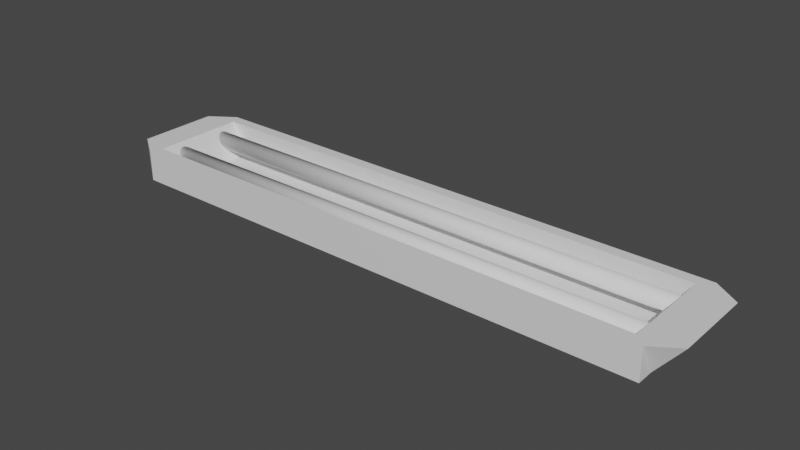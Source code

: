 # Source: Lights.blend  (saved by Blender 3.1.7; exported with 4.5.12 LTS)
import bpy
from mathutils import Matrix  # noqa: F401  (used for matrix-valued properties, if any)

bpy.ops.wm.read_factory_settings(use_empty=True)
scene = bpy.context.scene
scene.name = 'Scene'

# ---- collections
col_collection = bpy.data.collections.new('Collection'); scene.collection.children.link(col_collection)

# ---- materials (node trees are filled in below, after node groups)
mat_material = bpy.data.materials.new('Material')
mat_material.alpha_threshold = 0.0
mat_material.use_transparent_shadow = False
mat_material.line_color = (0.0, 0.0, 0.0, 1.0)

# ---- material node trees
mat_material.use_nodes = True; mat_material.node_tree.nodes.clear()
_N = mat_material.node_tree.nodes; _L = mat_material.node_tree.links
n0 = _N.new('ShaderNodeOutputMaterial'); n0.name = 'Material Output'; n0.location = (300, 300)
n1 = _N.new('ShaderNodeBsdfPrincipled'); n1.name = 'Principled BSDF'; n1.location = (10, 300)
n1.distribution = 'GGX'
n1.subsurface_method = 'RANDOM_WALK_SKIN'
n1.inputs[2].default_value = 0.4
n1.inputs[3].default_value = 1.45
n1.inputs[27].default_value = (0.0, 0.0, 0.0, 1.0)
n1.inputs[28].default_value = 1.0
_L.new(n1.outputs[0], n0.inputs[0])
n0.is_active_output = True

# ---- world
world_world = bpy.data.worlds.new('World'); scene.world = world_world
world_world.use_nodes = True; world_world.node_tree.nodes.clear()
_N = world_world.node_tree.nodes; _L = world_world.node_tree.links
n0 = _N.new('ShaderNodeOutputWorld'); n0.name = 'World Output'; n0.location = (300, 300)
n1 = _N.new('ShaderNodeBackground'); n1.name = 'Background'; n1.location = (10, 300)
n1.inputs[0].default_value = (0.05088, 0.05088, 0.05088, 1.0)
_L.new(n1.outputs[0], n0.inputs[0])
n0.is_active_output = True
world_world.color = (0.05088, 0.05088, 0.05088)
world_world.use_sun_shadow = False
world_world.sun_shadow_jitter_overblur = 0.0

# ---- meshes
me_cube = bpy.data.meshes.new('Cube')
me_cube.from_pydata([(8.648, 1.839, 0.5039), (8.648, 1.839, -0.5039), (8.648, -1.839, 0.5039), (8.648, -1.839, -0.5039), (-8.648, 1.839, 0.5039), (-8.648, 1.839, -0.5039), (-8.648, -1.839, 0.5039), (-8.648, -1.839, -0.5039), (-8.648, -1.294, -0.5039), (9.465, -1.294, 0.5039), (-9.458, -1.294, 0.5039), (8.648, -1.294, -0.5039), (-9.458, 1.279, 0.5039), (8.648, 1.279, -0.5039), (-8.648, 1.279, -0.5039), (9.465, 1.279, 0.5039), (7.567, -1.839, -0.5039), (7.567, 1.839, 0.5039), (7.567, 1.481, -0.417), (8.282, -1.496, 0.5039), (8.282, 1.481, 0.5039), (7.567, 1.839, -0.5039), (7.567, -1.839, 0.5039), (-7.729, 1.481, -0.417), (7.567, -1.294, -0.5039), (7.567, 1.279, -0.5039), (-7.729, 1.839, -0.5039), (-7.729, -1.839, 0.5039), (7.567, -1.496, -0.417), (-7.729, -1.294, -0.5039), (-7.729, 1.279, -0.5039), (-7.729, -1.839, -0.5039), (-7.729, 1.839, 0.5039), (-7.729, -1.496, -0.417), (-8.453, -1.496, 0.5039), (-8.453, 1.481, 0.5039)], [], [(34, 10, 6, 27), (31, 27, 6, 7), (14, 12, 4, 5), (24, 11, 3, 16), (11, 9, 2, 3), (21, 17, 0, 1), (30, 29, 8, 14), (10, 34, 35, 12), (20, 19, 9, 15), (18, 23, 33, 28), (7, 6, 10, 8), (19, 20, 18, 28), (20, 35, 23, 18), (32, 4, 12, 35), (21, 1, 13, 25), (1, 0, 15, 13), (9, 19, 22, 2), (3, 2, 22, 16), (30, 25, 24, 29), (0, 17, 20, 15), (34, 19, 28, 33), (32, 17, 21, 26), (29, 24, 16, 31), (17, 32, 35, 20), (26, 21, 25, 30), (8, 29, 31, 7), (5, 4, 32, 26), (10, 12, 14, 8), (5, 26, 30, 14), (11, 24, 25, 13), (35, 34, 33, 23), (16, 22, 27, 31), (19, 34, 27, 22), (15, 9, 11, 13)])
_uv = me_cube.uv_layers.new(name='UVMap')
_uv.uv.foreach_set('vector', [0.8597, 0.6875, 0.875, 0.6875, 0.875, 0.75, 0.8597, 0.75, 0.375, 0.9847, 0.625, 0.9847, 0.625, 1.0, 0.375, 1.0, 0.375, 0.1875, 0.625, 0.1875, 0.625, 0.25, 0.375, 0.25, 0.3594, 0.6875, 0.375, 0.6875, 0.375, 0.75, 0.3594, 0.75, 0.375, 0.6875, 0.625, 0.6875, 0.625, 0.75, 0.375, 0.75, 0.375, 0.4844, 0.625, 0.4844, 0.625, 0.5, 0.375, 0.5, 0.1403, 0.5625, 0.1403, 0.6875, 0.125, 0.6875, 0.125, 0.5625, 0.875, 0.6875, 0.8597, 0.6875, 0.8597, 0.5625, 0.875, 0.5625, 0.6406, 0.5625, 0.6406, 0.6875, 0.625, 0.6875, 0.625, 0.5625, 0.6406, 0.5625, 0.8597, 0.5625, 0.8597, 0.6875, 0.6406, 0.6875, 0.375, 0.0, 0.625, 0.0, 0.625, 0.0625, 0.375, 0.0625, 0.6406, 0.6875, 0.6406, 0.5625, 0.6406, 0.5625, 0.6406, 0.6875, 0.6406, 0.5625, 0.8597, 0.5625, 0.8597, 0.5625, 0.6406, 0.5625, 0.8597, 0.5, 0.875, 0.5, 0.875, 0.5625, 0.8597, 0.5625, 0.3594, 0.5, 0.375, 0.5, 0.375, 0.5625, 0.3594, 0.5625, 0.375, 0.5, 0.625, 0.5, 0.625, 0.5625, 0.375, 0.5625, 0.625, 0.6875, 0.6406, 0.6875, 0.6406, 0.75, 0.625, 0.75, 0.375, 0.75, 0.625, 0.75, 0.625, 0.7656, 0.375, 0.7656, 0.1403, 0.5625, 0.3594, 0.5625, 0.3594, 0.6875, 0.1403, 0.6875, 0.625, 0.5, 0.6406, 0.5, 0.6406, 0.5625, 0.625, 0.5625, 0.8597, 0.6875, 0.6406, 0.6875, 0.6406, 0.6875, 0.8597, 0.6875, 0.625, 0.2653, 0.625, 0.4844, 0.375, 0.4844, 0.375, 0.2653, 0.1403, 0.6875, 0.3594, 0.6875, 0.3594, 0.75, 0.1403, 0.75, 0.6406, 0.5, 0.8597, 0.5, 0.8597, 0.5625, 0.6406, 0.5625, 0.1403, 0.5, 0.3594, 0.5, 0.3594, 0.5625, 0.1403, 0.5625, 0.125, 0.6875, 0.1403, 0.6875, 0.1403, 0.75, 0.125, 0.75, 0.375, 0.25, 0.625, 0.25, 0.625, 0.2653, 0.375, 0.2653, 0.625, 0.0625, 0.625, 0.1875, 0.375, 0.1875, 0.375, 0.0625, 0.125, 0.5, 0.1403, 0.5, 0.1403, 0.5625, 0.125, 0.5625, 0.375, 0.6875, 0.3594, 0.6875, 0.3594, 0.5625, 0.375, 0.5625, 0.8597, 0.5625, 0.8597, 0.6875, 0.8597, 0.6875, 0.8597, 0.5625, 0.375, 0.7656, 0.625, 0.7656, 0.625, 0.9847, 0.375, 0.9847, 0.6406, 0.6875, 0.8597, 0.6875, 0.8597, 0.75, 0.6406, 0.75, 0.625, 0.5625, 0.625, 0.6875, 0.375, 0.6875, 0.375, 0.5625])
me_cube.materials.append(mat_material)
me_cube.use_remesh_preserve_volume = False
me_cube.use_remesh_preserve_attributes = False
me_cube.use_mirror_vertex_groups = False
me_cube.update()
me_cylinder = bpy.data.meshes.new('Cylinder')
me_cylinder.from_pydata([(-8.421, 1.137, -0.1537), (8.421, 1.137, -0.1433), (-8.391, 1.132, -0.2065), (8.451, 1.132, -0.196), (-8.362, 1.117, -0.2572), (8.48, 1.117, -0.2468), (-8.335, 1.093, -0.304), (8.507, 1.093, -0.2935), (-8.312, 1.059, -0.345), (8.53, 1.059, -0.3345), (-8.292, 1.019, -0.3786), (8.55, 1.019, -0.3682), (-8.278, 0.9729, -0.4036), (8.564, 0.9729, -0.3931), (-8.269, 0.9229, -0.419), (8.573, 0.9229, -0.4085), (-8.266, 0.8709, -0.4242), (8.576, 0.8709, -0.4137), (-8.269, 0.8189, -0.419), (8.573, 0.8189, -0.4085), (-8.278, 0.7689, -0.4036), (8.564, 0.7689, -0.3931), (-8.292, 0.7228, -0.3786), (8.55, 0.7228, -0.3682), (-8.312, 0.6825, -0.345), (8.53, 0.6825, -0.3345), (-8.335, 0.6493, -0.304), (8.507, 0.6493, -0.2935), (-8.362, 0.6247, -0.2572), (8.48, 0.6247, -0.2468), (-8.391, 0.6095, -0.2065), (8.451, 0.6095, -0.196), (-8.421, 0.6044, -0.1537), (8.421, 0.6044, -0.1433), (-8.451, 0.6095, -0.101), (8.391, 0.6095, -0.09048), (-8.48, 0.6247, -0.05022), (8.362, 0.6247, -0.03974), (-8.507, 0.6493, -0.003456), (8.335, 0.6493, 0.00702), (-8.53, 0.6825, 0.03753), (8.312, 0.6825, 0.04801), (-8.55, 0.7228, 0.07117), (8.292, 0.7228, 0.08165), (-8.564, 0.7689, 0.09617), (8.278, 0.7689, 0.1066), (-8.573, 0.8189, 0.1116), (8.269, 0.8189, 0.122), (-8.576, 0.8709, 0.1168), (8.266, 0.8709, 0.1272), (-8.573, 0.9229, 0.1116), (8.269, 0.9229, 0.122), (-8.564, 0.9729, 0.09617), (8.278, 0.9729, 0.1066), (-8.55, 1.019, 0.07117), (8.292, 1.019, 0.08165), (-8.53, 1.059, 0.03753), (8.312, 1.059, 0.04801), (-8.507, 1.093, -0.003456), (8.335, 1.093, 0.00702), (-8.48, 1.117, -0.05022), (8.362, 1.117, -0.03974), (-8.451, 1.132, -0.101), (8.391, 1.132, -0.09048), (-8.421, -0.4984, -0.1537), (8.421, -0.4984, -0.1433), (-8.391, -0.5036, -0.2065), (8.451, -0.5036, -0.196), (-8.362, -0.5187, -0.2572), (8.48, -0.5187, -0.2468), (-8.335, -0.5434, -0.304), (8.507, -0.5434, -0.2935), (-8.312, -0.5765, -0.345), (8.53, -0.5765, -0.3345), (-8.292, -0.6169, -0.3786), (8.55, -0.6169, -0.3682), (-8.278, -0.663, -0.4036), (8.564, -0.663, -0.3931), (-8.269, -0.713, -0.419), (8.573, -0.713, -0.4085), (-8.266, -0.765, -0.4242), (8.576, -0.765, -0.4137), (-8.269, -0.817, -0.419), (8.573, -0.817, -0.4085), (-8.278, -0.867, -0.4036), (8.564, -0.867, -0.3931), (-8.292, -0.9131, -0.3786), (8.55, -0.9131, -0.3682), (-8.312, -0.9535, -0.345), (8.53, -0.9535, -0.3345), (-8.335, -0.9866, -0.304), (8.507, -0.9866, -0.2935), (-8.362, -1.011, -0.2572), (8.48, -1.011, -0.2468), (-8.391, -1.026, -0.2065), (8.451, -1.026, -0.196), (-8.421, -1.032, -0.1537), (8.421, -1.032, -0.1433), (-8.451, -1.026, -0.101), (8.391, -1.026, -0.09048), (-8.48, -1.011, -0.05022), (8.362, -1.011, -0.03974), (-8.507, -0.9866, -0.003456), (8.335, -0.9866, 0.00702), (-8.53, -0.9535, 0.03753), (8.312, -0.9535, 0.04801), (-8.55, -0.9131, 0.07117), (8.292, -0.9131, 0.08165), (-8.564, -0.867, 0.09617), (8.278, -0.867, 0.1066), (-8.573, -0.817, 0.1116), (8.269, -0.817, 0.122), (-8.576, -0.765, 0.1168), (8.266, -0.765, 0.1272), (-8.573, -0.713, 0.1116), (8.269, -0.713, 0.122), (-8.564, -0.663, 0.09617), (8.278, -0.663, 0.1066), (-8.55, -0.6169, 0.07117), (8.292, -0.6169, 0.08165), (-8.53, -0.5765, 0.03753), (8.312, -0.5765, 0.04801), (-8.507, -0.5434, -0.003456), (8.335, -0.5434, 0.00702), (-8.48, -0.5187, -0.05022), (8.362, -0.5187, -0.03974), (-8.451, -0.5036, -0.101), (8.391, -0.5036, -0.09048)], [], [(0, 1, 3, 2), (2, 3, 5, 4), (4, 5, 7, 6), (6, 7, 9, 8), (8, 9, 11, 10), (10, 11, 13, 12), (12, 13, 15, 14), (14, 15, 17, 16), (16, 17, 19, 18), (18, 19, 21, 20), (20, 21, 23, 22), (22, 23, 25, 24), (24, 25, 27, 26), (26, 27, 29, 28), (28, 29, 31, 30), (30, 31, 33, 32), (32, 33, 35, 34), (34, 35, 37, 36), (36, 37, 39, 38), (38, 39, 41, 40), (40, 41, 43, 42), (42, 43, 45, 44), (44, 45, 47, 46), (46, 47, 49, 48), (48, 49, 51, 50), (50, 51, 53, 52), (52, 53, 55, 54), (54, 55, 57, 56), (56, 57, 59, 58), (58, 59, 61, 60), (3, 1, 63, 61, 59, 57, 55, 53, 51, 49, 47, 45, 43, 41, 39, 37, 35, 33, 31, 29, 27, 25, 23, 21, 19, 17, 15, 13, 11, 9, 7, 5), (60, 61, 63, 62), (62, 63, 1, 0), (0, 2, 4, 6, 8, 10, 12, 14, 16, 18, 20, 22, 24, 26, 28, 30, 32, 34, 36, 38, 40, 42, 44, 46, 48, 50, 52, 54, 56, 58, 60, 62), (64, 65, 67, 66), (66, 67, 69, 68), (68, 69, 71, 70), (70, 71, 73, 72), (72, 73, 75, 74), (74, 75, 77, 76), (76, 77, 79, 78), (78, 79, 81, 80), (80, 81, 83, 82), (82, 83, 85, 84), (84, 85, 87, 86), (86, 87, 89, 88), (88, 89, 91, 90), (90, 91, 93, 92), (92, 93, 95, 94), (94, 95, 97, 96), (96, 97, 99, 98), (98, 99, 101, 100), (100, 101, 103, 102), (102, 103, 105, 104), (104, 105, 107, 106), (106, 107, 109, 108), (108, 109, 111, 110), (110, 111, 113, 112), (112, 113, 115, 114), (114, 115, 117, 116), (116, 117, 119, 118), (118, 119, 121, 120), (120, 121, 123, 122), (122, 123, 125, 124), (67, 65, 127, 125, 123, 121, 119, 117, 115, 113, 111, 109, 107, 105, 103, 101, 99, 97, 95, 93, 91, 89, 87, 85, 83, 81, 79, 77, 75, 73, 71, 69), (124, 125, 127, 126), (126, 127, 65, 64), (64, 66, 68, 70, 72, 74, 76, 78, 80, 82, 84, 86, 88, 90, 92, 94, 96, 98, 100, 102, 104, 106, 108, 110, 112, 114, 116, 118, 120, 122, 124, 126)])
me_cylinder.polygons.foreach_set('use_smooth', [True] * 68)
_uv = me_cylinder.uv_layers.new(name='UVMap')
_uv.uv.foreach_set('vector', [1.0, 0.5, 1.0, 1.0, 0.9688, 1.0, 0.9688, 0.5, 0.9688, 0.5, 0.9688, 1.0, 0.9375, 1.0, 0.9375, 0.5, 0.9375, 0.5, 0.9375, 1.0, 0.9062, 1.0, 0.9062, 0.5, 0.9062, 0.5, 0.9062, 1.0, 0.875, 1.0, 0.875, 0.5, 0.875, 0.5, 0.875, 1.0, 0.8438, 1.0, 0.8438, 0.5, 0.8438, 0.5, 0.8438, 1.0, 0.8125, 1.0, 0.8125, 0.5, 0.8125, 0.5, 0.8125, 1.0, 0.7812, 1.0, 0.7812, 0.5, 0.7812, 0.5, 0.7812, 1.0, 0.75, 1.0, 0.75, 0.5, 0.75, 0.5, 0.75, 1.0, 0.7188, 1.0, 0.7188, 0.5, 0.7188, 0.5, 0.7188, 1.0, 0.6875, 1.0, 0.6875, 0.5, 0.6875, 0.5, 0.6875, 1.0, 0.6562, 1.0, 0.6562, 0.5, 0.6562, 0.5, 0.6562, 1.0, 0.625, 1.0, 0.625, 0.5, 0.625, 0.5, 0.625, 1.0, 0.5938, 1.0, 0.5938, 0.5, 0.5938, 0.5, 0.5938, 1.0, 0.5625, 1.0, 0.5625, 0.5, 0.5625, 0.5, 0.5625, 1.0, 0.5312, 1.0, 0.5312, 0.5, 0.5312, 0.5, 0.5312, 1.0, 0.5, 1.0, 0.5, 0.5, 0.5, 0.5, 0.5, 1.0, 0.4688, 1.0, 0.4688, 0.5, 0.4688, 0.5, 0.4688, 1.0, 0.4375, 1.0, 0.4375, 0.5, 0.4375, 0.5, 0.4375, 1.0, 0.4062, 1.0, 0.4062, 0.5, 0.4062, 0.5, 0.4062, 1.0, 0.375, 1.0, 0.375, 0.5, 0.375, 0.5, 0.375, 1.0, 0.3438, 1.0, 0.3438, 0.5, 0.3438, 0.5, 0.3438, 1.0, 0.3125, 1.0, 0.3125, 0.5, 0.3125, 0.5, 0.3125, 1.0, 0.2812, 1.0, 0.2812, 0.5, 0.2812, 0.5, 0.2812, 1.0, 0.25, 1.0, 0.25, 0.5, 0.25, 0.5, 0.25, 1.0, 0.2188, 1.0, 0.2188, 0.5, 0.2188, 0.5, 0.2188, 1.0, 0.1875, 1.0, 0.1875, 0.5, 0.1875, 0.5, 0.1875, 1.0, 0.1562, 1.0, 0.1562, 0.5, 0.1562, 0.5, 0.1562, 1.0, 0.125, 1.0, 0.125, 0.5, 0.125, 0.5, 0.125, 1.0, 0.09375, 1.0, 0.09375, 0.5, 0.09375, 0.5, 0.09375, 1.0, 0.0625, 1.0, 0.0625, 0.5, 0.2968, 0.4854, 0.25, 0.49, 0.2032, 0.4854, 0.1582, 0.4717, 0.1167, 0.4496, 0.08029, 0.4197, 0.05045, 0.3833, 0.02827, 0.3418, 0.01461, 0.2968, 0.01, 0.25, 0.01461, 0.2032, 0.02827, 0.1582, 0.05045, 0.1167, 0.08029, 0.08029, 0.1167, 0.05045, 0.1582, 0.02827, 0.2032, 0.01461, 0.25, 0.01, 0.2968, 0.01461, 0.3418, 0.02827, 0.3833, 0.05045, 0.4197, 0.08029, 0.4496, 0.1167, 0.4717, 0.1582, 0.4854, 0.2032, 0.49, 0.25, 0.4854, 0.2968, 0.4717, 0.3418, 0.4496, 0.3833, 0.4197, 0.4197, 0.3833, 0.4496, 0.3418, 0.4717, 0.0625, 0.5, 0.0625, 1.0, 0.03125, 1.0, 0.03125, 0.5, 0.03125, 0.5, 0.03125, 1.0, 0.0, 1.0, 0.0, 0.5, 0.75, 0.49, 0.7968, 0.4854, 0.8418, 0.4717, 0.8833, 0.4496, 0.9197, 0.4197, 0.9496, 0.3833, 0.9717, 0.3418, 0.9854, 0.2968, 0.99, 0.25, 0.9854, 0.2032, 0.9717, 0.1582, 0.9496, 0.1167, 0.9197, 0.08029, 0.8833, 0.05045, 0.8418, 0.02827, 0.7968, 0.01461, 0.75, 0.01, 0.7032, 0.01461, 0.6582, 0.02827, 0.6167, 0.05045, 0.5803, 0.08029, 0.5504, 0.1167, 0.5283, 0.1582, 0.5146, 0.2032, 0.51, 0.25, 0.5146, 0.2968, 0.5283, 0.3418, 0.5504, 0.3833, 0.5803, 0.4197, 0.6167, 0.4496, 0.6582, 0.4717, 0.7032, 0.4854, 1.0, 0.5, 1.0, 1.0, 0.9688, 1.0, 0.9688, 0.5, 0.9688, 0.5, 0.9688, 1.0, 0.9375, 1.0, 0.9375, 0.5, 0.9375, 0.5, 0.9375, 1.0, 0.9062, 1.0, 0.9062, 0.5, 0.9062, 0.5, 0.9062, 1.0, 0.875, 1.0, 0.875, 0.5, 0.875, 0.5, 0.875, 1.0, 0.8438, 1.0, 0.8438, 0.5, 0.8438, 0.5, 0.8438, 1.0, 0.8125, 1.0, 0.8125, 0.5, 0.8125, 0.5, 0.8125, 1.0, 0.7812, 1.0, 0.7812, 0.5, 0.7812, 0.5, 0.7812, 1.0, 0.75, 1.0, 0.75, 0.5, 0.75, 0.5, 0.75, 1.0, 0.7188, 1.0, 0.7188, 0.5, 0.7188, 0.5, 0.7188, 1.0, 0.6875, 1.0, 0.6875, 0.5, 0.6875, 0.5, 0.6875, 1.0, 0.6562, 1.0, 0.6562, 0.5, 0.6562, 0.5, 0.6562, 1.0, 0.625, 1.0, 0.625, 0.5, 0.625, 0.5, 0.625, 1.0, 0.5938, 1.0, 0.5938, 0.5, 0.5938, 0.5, 0.5938, 1.0, 0.5625, 1.0, 0.5625, 0.5, 0.5625, 0.5, 0.5625, 1.0, 0.5312, 1.0, 0.5312, 0.5, 0.5312, 0.5, 0.5312, 1.0, 0.5, 1.0, 0.5, 0.5, 0.5, 0.5, 0.5, 1.0, 0.4688, 1.0, 0.4688, 0.5, 0.4688, 0.5, 0.4688, 1.0, 0.4375, 1.0, 0.4375, 0.5, 0.4375, 0.5, 0.4375, 1.0, 0.4062, 1.0, 0.4062, 0.5, 0.4062, 0.5, 0.4062, 1.0, 0.375, 1.0, 0.375, 0.5, 0.375, 0.5, 0.375, 1.0, 0.3438, 1.0, 0.3438, 0.5, 0.3438, 0.5, 0.3438, 1.0, 0.3125, 1.0, 0.3125, 0.5, 0.3125, 0.5, 0.3125, 1.0, 0.2812, 1.0, 0.2812, 0.5, 0.2812, 0.5, 0.2812, 1.0, 0.25, 1.0, 0.25, 0.5, 0.25, 0.5, 0.25, 1.0, 0.2188, 1.0, 0.2188, 0.5, 0.2188, 0.5, 0.2188, 1.0, 0.1875, 1.0, 0.1875, 0.5, 0.1875, 0.5, 0.1875, 1.0, 0.1562, 1.0, 0.1562, 0.5, 0.1562, 0.5, 0.1562, 1.0, 0.125, 1.0, 0.125, 0.5, 0.125, 0.5, 0.125, 1.0, 0.09375, 1.0, 0.09375, 0.5, 0.09375, 0.5, 0.09375, 1.0, 0.0625, 1.0, 0.0625, 0.5, 0.2968, 0.4854, 0.25, 0.49, 0.2032, 0.4854, 0.1582, 0.4717, 0.1167, 0.4496, 0.08029, 0.4197, 0.05045, 0.3833, 0.02827, 0.3418, 0.01461, 0.2968, 0.01, 0.25, 0.01461, 0.2032, 0.02827, 0.1582, 0.05045, 0.1167, 0.08029, 0.08029, 0.1167, 0.05045, 0.1582, 0.02827, 0.2032, 0.01461, 0.25, 0.01, 0.2968, 0.01461, 0.3418, 0.02827, 0.3833, 0.05045, 0.4197, 0.08029, 0.4496, 0.1167, 0.4717, 0.1582, 0.4854, 0.2032, 0.49, 0.25, 0.4854, 0.2968, 0.4717, 0.3418, 0.4496, 0.3833, 0.4197, 0.4197, 0.3833, 0.4496, 0.3418, 0.4717, 0.0625, 0.5, 0.0625, 1.0, 0.03125, 1.0, 0.03125, 0.5, 0.03125, 0.5, 0.03125, 1.0, 0.0, 1.0, 0.0, 0.5, 0.75, 0.49, 0.7968, 0.4854, 0.8418, 0.4717, 0.8833, 0.4496, 0.9197, 0.4197, 0.9496, 0.3833, 0.9717, 0.3418, 0.9854, 0.2968, 0.99, 0.25, 0.9854, 0.2032, 0.9717, 0.1582, 0.9496, 0.1167, 0.9197, 0.08029, 0.8833, 0.05045, 0.8418, 0.02827, 0.7968, 0.01461, 0.75, 0.01, 0.7032, 0.01461, 0.6582, 0.02827, 0.6167, 0.05045, 0.5803, 0.08029, 0.5504, 0.1167, 0.5283, 0.1582, 0.5146, 0.2032, 0.51, 0.25, 0.5146, 0.2968, 0.5283, 0.3418, 0.5504, 0.3833, 0.5803, 0.4197, 0.6167, 0.4496, 0.6582, 0.4717, 0.7032, 0.4854])
me_cylinder.use_remesh_fix_poles = True
me_cylinder.use_remesh_preserve_attributes = False
me_cylinder.update()

# ---- objects
ob_cube = bpy.data.objects.new('Cube', me_cube)
ob_cylinder = bpy.data.objects.new('Cylinder', me_cylinder)

# ---- transforms, parenting, visibility, modifiers, constraints
ob_cube.location = (0.0, 0.0, 1.144)
ob_cube.lock_rotations_4d = False
ob_cube.empty_display_type = 'ARROWS'
ob_cube.lineart.crease_threshold = 0.0
ob_cylinder.location = (0.0, 0.0, 1.397)

# ---- collection membership
col_collection.objects.link(ob_cube)
col_collection.objects.link(ob_cylinder)

# ---- scene / render settings (as saved in the file)
scene.frame_start = 1; scene.frame_end = 250; scene.frame_set(1)
scene.render.engine = 'BLENDER_EEVEE_NEXT'
scene.cycles.sampling_pattern = 'TABULATED_SOBOL'
scene.cycles.use_light_tree = False
scene.view_settings.view_transform = 'Filmic'
bpy.context.view_layer.update()

# ---- added for rendering (the .blend has no active camera and no usable light): camera, sun
cam_auto = bpy.data.cameras.new('AutoCamera')
cam_auto.lens = 50.0
cam_auto.sensor_width = 36.0
cam_auto.clip_end = 1000.0
ob_auto_camera = bpy.data.objects.new('AutoCamera', cam_auto)
scene.collection.objects.link(ob_auto_camera)
ob_auto_camera.location = (17.8637, -21.4319, 15.4317)
ob_auto_camera.rotation_euler = (1.09748, -7.21219e-08, 0.694738)
scene.camera = ob_auto_camera
light_auto_sun = bpy.data.lights.new('AutoSun', 'SUN')
light_auto_sun.energy = 3.0
light_auto_sun.angle = 0.0523599
ob_auto_sun = bpy.data.objects.new('AutoSun', light_auto_sun)
scene.collection.objects.link(ob_auto_sun)
ob_auto_sun.rotation_euler = (0.872665, 0.174533, 0.523599)
bpy.context.view_layer.update()
